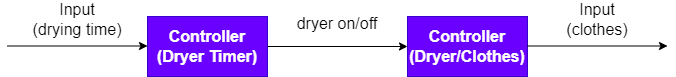

The diagram above was exported from draw.io. Its source (the exported page's mxGraphModel, read from the mxfile embedded in the PNG):
<mxGraphModel dx="1422" dy="794" grid="1" gridSize="10" guides="1" tooltips="1" connect="1" arrows="1" fold="1" page="1" pageScale="1" pageWidth="850" pageHeight="1100" math="0" shadow="0">
  <root>
    <mxCell id="0" />
    <mxCell id="1" parent="0" />
    <mxCell id="R_fkw49DN-v2kBhnqvlk-1" value="Controller&lt;br style=&quot;font-size: 16px&quot;&gt;(Dryer Timer)" style="rounded=0;whiteSpace=wrap;html=1;fillColor=#6a00ff;fontColor=#ffffff;strokeColor=#3700CC;fontStyle=1;fontSize=16;" vertex="1" parent="1">
      <mxGeometry x="240" y="120" width="120" height="60" as="geometry" />
    </mxCell>
    <mxCell id="R_fkw49DN-v2kBhnqvlk-2" value="Controller&lt;br style=&quot;font-size: 16px&quot;&gt;(Dryer/Clothes)" style="rounded=0;whiteSpace=wrap;html=1;fillColor=#6a00ff;fontColor=#ffffff;strokeColor=#3700CC;fontStyle=1;fontSize=16;" vertex="1" parent="1">
      <mxGeometry x="500" y="120" width="120" height="60" as="geometry" />
    </mxCell>
    <mxCell id="R_fkw49DN-v2kBhnqvlk-3" value="" style="endArrow=classic;html=1;rounded=0;exitX=1;exitY=0.5;exitDx=0;exitDy=0;entryX=0;entryY=0.5;entryDx=0;entryDy=0;" edge="1" parent="1" source="R_fkw49DN-v2kBhnqvlk-1" target="R_fkw49DN-v2kBhnqvlk-2">
      <mxGeometry width="50" height="50" relative="1" as="geometry">
        <mxPoint x="400" y="430" as="sourcePoint" />
        <mxPoint x="450" y="380" as="targetPoint" />
      </mxGeometry>
    </mxCell>
    <mxCell id="R_fkw49DN-v2kBhnqvlk-4" value="" style="endArrow=classic;html=1;rounded=0;exitX=1;exitY=0.5;exitDx=0;exitDy=0;entryX=0;entryY=0.5;entryDx=0;entryDy=0;" edge="1" parent="1">
      <mxGeometry width="50" height="50" relative="1" as="geometry">
        <mxPoint x="620" y="149.5" as="sourcePoint" />
        <mxPoint x="760" y="149.5" as="targetPoint" />
      </mxGeometry>
    </mxCell>
    <mxCell id="R_fkw49DN-v2kBhnqvlk-5" value="" style="endArrow=classic;html=1;rounded=0;exitX=1;exitY=0.5;exitDx=0;exitDy=0;entryX=0;entryY=0.5;entryDx=0;entryDy=0;" edge="1" parent="1">
      <mxGeometry width="50" height="50" relative="1" as="geometry">
        <mxPoint x="100" y="149.5" as="sourcePoint" />
        <mxPoint x="240" y="149.5" as="targetPoint" />
      </mxGeometry>
    </mxCell>
    <mxCell id="R_fkw49DN-v2kBhnqvlk-6" value="Input&lt;br style=&quot;font-size: 16px&quot;&gt;(drying time)" style="text;html=1;strokeColor=none;fillColor=none;align=center;verticalAlign=middle;whiteSpace=wrap;rounded=0;fontSize=16;" vertex="1" parent="1">
      <mxGeometry x="110" y="108" width="120" height="30" as="geometry" />
    </mxCell>
    <mxCell id="R_fkw49DN-v2kBhnqvlk-7" value="Input&lt;br style=&quot;font-size: 16px&quot;&gt;(clothes)" style="text;html=1;strokeColor=none;fillColor=none;align=center;verticalAlign=middle;whiteSpace=wrap;rounded=0;fontSize=16;" vertex="1" parent="1">
      <mxGeometry x="630" y="108" width="120" height="30" as="geometry" />
    </mxCell>
    <mxCell id="R_fkw49DN-v2kBhnqvlk-8" value="dryer on/off" style="text;html=1;strokeColor=none;fillColor=none;align=center;verticalAlign=middle;whiteSpace=wrap;rounded=0;fontSize=16;" vertex="1" parent="1">
      <mxGeometry x="370" y="112" width="120" height="30" as="geometry" />
    </mxCell>
  </root>
</mxGraphModel>